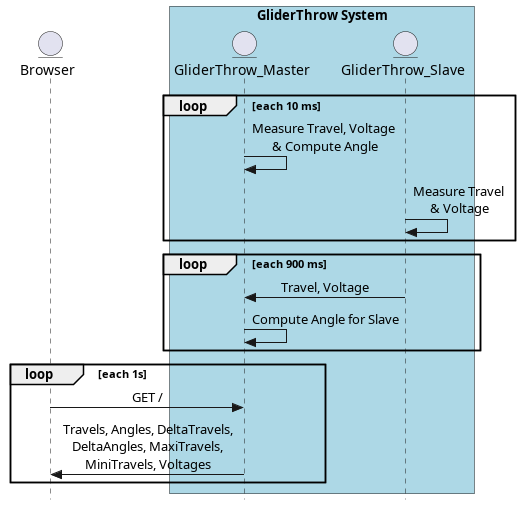

The diagram above was rendered by PlantUML. Its source (embedded in the PNG):
@startuml GliderThrow
    skinparam style strictuml
    skinparam SequenceMessageAlignment center
    entity Browser
    box "GliderThrow System" #LightBlue
        entity GliderThrow_Master
        entity GliderThrow_Slave
    end box


    loop each 10 ms
        GliderThrow_Master -> GliderThrow_Master : Measure Travel, Voltage\n & Compute Angle
        GliderThrow_Slave -> GliderThrow_Slave : Measure Travel\n & Voltage
    end

    loop each 900 ms
        GliderThrow_Slave -> GliderThrow_Master : Travel, Voltage
        GliderThrow_Master -> GliderThrow_Master : Compute Angle for Slave
    end

    loop each 1s
        Browser -> GliderThrow_Master : GET /
        GliderThrow_Master -> Browser : Travels, Angles, DeltaTravels,\n DeltaAngles, MaxiTravels, \nMiniTravels, Voltages
    end

@enduml